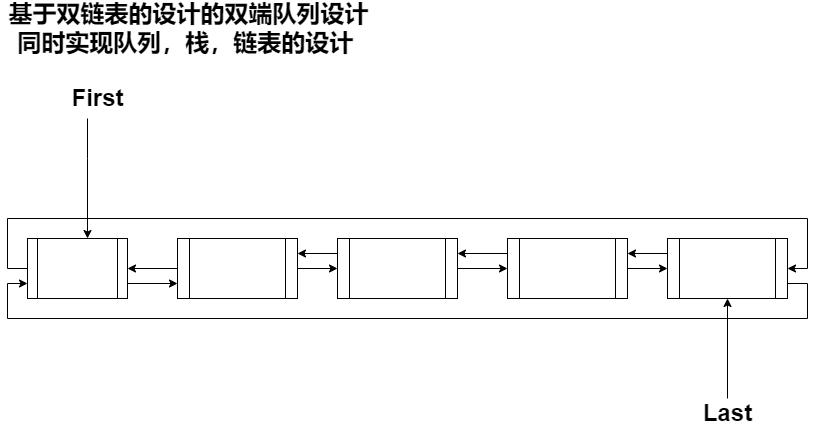

The diagram above was exported from draw.io. Its source (the exported page's mxGraphModel, read from the mxfile embedded in the PNG):
<mxGraphModel dx="2249" dy="794" grid="1" gridSize="10" guides="1" tooltips="1" connect="1" arrows="1" fold="1" page="1" pageScale="1" pageWidth="827" pageHeight="1169" math="0" shadow="0">
  <root>
    <mxCell id="0" />
    <mxCell id="1" parent="0" />
    <mxCell id="dIDvaavXrHEvJ0JN9ln0-5" style="edgeStyle=orthogonalEdgeStyle;rounded=0;orthogonalLoop=1;jettySize=auto;html=1;exitX=0;exitY=0.25;exitDx=0;exitDy=0;entryX=1;entryY=0.25;entryDx=0;entryDy=0;" edge="1" parent="1" source="dIDvaavXrHEvJ0JN9ln0-1" target="dIDvaavXrHEvJ0JN9ln0-2">
      <mxGeometry relative="1" as="geometry" />
    </mxCell>
    <mxCell id="dIDvaavXrHEvJ0JN9ln0-9" style="edgeStyle=orthogonalEdgeStyle;rounded=0;orthogonalLoop=1;jettySize=auto;html=1;entryX=0;entryY=0.5;entryDx=0;entryDy=0;" edge="1" parent="1" source="dIDvaavXrHEvJ0JN9ln0-1" target="dIDvaavXrHEvJ0JN9ln0-8">
      <mxGeometry relative="1" as="geometry" />
    </mxCell>
    <mxCell id="dIDvaavXrHEvJ0JN9ln0-1" value="" style="shape=process;whiteSpace=wrap;html=1;backgroundOutline=1;" vertex="1" parent="1">
      <mxGeometry x="500" y="280" width="120" height="60" as="geometry" />
    </mxCell>
    <mxCell id="dIDvaavXrHEvJ0JN9ln0-4" style="edgeStyle=orthogonalEdgeStyle;rounded=0;orthogonalLoop=1;jettySize=auto;html=1;" edge="1" parent="1" source="dIDvaavXrHEvJ0JN9ln0-2">
      <mxGeometry relative="1" as="geometry">
        <mxPoint x="500" y="310" as="targetPoint" />
      </mxGeometry>
    </mxCell>
    <mxCell id="dIDvaavXrHEvJ0JN9ln0-7" style="edgeStyle=orthogonalEdgeStyle;rounded=0;orthogonalLoop=1;jettySize=auto;html=1;exitX=0;exitY=0.25;exitDx=0;exitDy=0;entryX=1;entryY=0.25;entryDx=0;entryDy=0;" edge="1" parent="1" source="dIDvaavXrHEvJ0JN9ln0-2" target="dIDvaavXrHEvJ0JN9ln0-3">
      <mxGeometry relative="1" as="geometry" />
    </mxCell>
    <mxCell id="dIDvaavXrHEvJ0JN9ln0-2" value="" style="shape=process;whiteSpace=wrap;html=1;backgroundOutline=1;" vertex="1" parent="1">
      <mxGeometry x="330" y="280" width="120" height="60" as="geometry" />
    </mxCell>
    <mxCell id="dIDvaavXrHEvJ0JN9ln0-6" style="edgeStyle=orthogonalEdgeStyle;rounded=0;orthogonalLoop=1;jettySize=auto;html=1;entryX=0;entryY=0.5;entryDx=0;entryDy=0;" edge="1" parent="1" source="dIDvaavXrHEvJ0JN9ln0-3" target="dIDvaavXrHEvJ0JN9ln0-2">
      <mxGeometry relative="1" as="geometry" />
    </mxCell>
    <mxCell id="dIDvaavXrHEvJ0JN9ln0-12" style="edgeStyle=orthogonalEdgeStyle;rounded=0;orthogonalLoop=1;jettySize=auto;html=1;entryX=1;entryY=0.5;entryDx=0;entryDy=0;" edge="1" parent="1" source="dIDvaavXrHEvJ0JN9ln0-3" target="dIDvaavXrHEvJ0JN9ln0-11">
      <mxGeometry relative="1" as="geometry" />
    </mxCell>
    <mxCell id="dIDvaavXrHEvJ0JN9ln0-3" value="" style="shape=process;whiteSpace=wrap;html=1;backgroundOutline=1;" vertex="1" parent="1">
      <mxGeometry x="170" y="280" width="120" height="60" as="geometry" />
    </mxCell>
    <mxCell id="dIDvaavXrHEvJ0JN9ln0-10" style="edgeStyle=orthogonalEdgeStyle;rounded=0;orthogonalLoop=1;jettySize=auto;html=1;exitX=0;exitY=0.25;exitDx=0;exitDy=0;entryX=1;entryY=0.25;entryDx=0;entryDy=0;" edge="1" parent="1" source="dIDvaavXrHEvJ0JN9ln0-8" target="dIDvaavXrHEvJ0JN9ln0-1">
      <mxGeometry relative="1" as="geometry" />
    </mxCell>
    <mxCell id="dIDvaavXrHEvJ0JN9ln0-15" style="edgeStyle=orthogonalEdgeStyle;rounded=0;orthogonalLoop=1;jettySize=auto;html=1;exitX=1;exitY=0.75;exitDx=0;exitDy=0;entryX=0;entryY=0.75;entryDx=0;entryDy=0;" edge="1" parent="1" source="dIDvaavXrHEvJ0JN9ln0-8" target="dIDvaavXrHEvJ0JN9ln0-11">
      <mxGeometry relative="1" as="geometry">
        <Array as="points">
          <mxPoint x="800" y="325" />
          <mxPoint x="800" y="360" />
          <mxPoint y="360" />
          <mxPoint y="325" />
        </Array>
      </mxGeometry>
    </mxCell>
    <mxCell id="dIDvaavXrHEvJ0JN9ln0-8" value="" style="shape=process;whiteSpace=wrap;html=1;backgroundOutline=1;" vertex="1" parent="1">
      <mxGeometry x="660" y="280" width="120" height="60" as="geometry" />
    </mxCell>
    <mxCell id="dIDvaavXrHEvJ0JN9ln0-13" style="edgeStyle=orthogonalEdgeStyle;rounded=0;orthogonalLoop=1;jettySize=auto;html=1;entryX=0;entryY=0.75;entryDx=0;entryDy=0;exitX=1;exitY=0.75;exitDx=0;exitDy=0;" edge="1" parent="1" source="dIDvaavXrHEvJ0JN9ln0-11" target="dIDvaavXrHEvJ0JN9ln0-3">
      <mxGeometry relative="1" as="geometry" />
    </mxCell>
    <mxCell id="dIDvaavXrHEvJ0JN9ln0-14" style="edgeStyle=orthogonalEdgeStyle;rounded=0;orthogonalLoop=1;jettySize=auto;html=1;exitX=0;exitY=0.5;exitDx=0;exitDy=0;entryX=1;entryY=0.5;entryDx=0;entryDy=0;" edge="1" parent="1" source="dIDvaavXrHEvJ0JN9ln0-11" target="dIDvaavXrHEvJ0JN9ln0-8">
      <mxGeometry relative="1" as="geometry">
        <Array as="points">
          <mxPoint y="310" />
          <mxPoint y="260" />
          <mxPoint x="800" y="260" />
          <mxPoint x="800" y="310" />
        </Array>
      </mxGeometry>
    </mxCell>
    <mxCell id="dIDvaavXrHEvJ0JN9ln0-11" value="" style="shape=process;whiteSpace=wrap;html=1;backgroundOutline=1;" vertex="1" parent="1">
      <mxGeometry x="20" y="280" width="100" height="60" as="geometry" />
    </mxCell>
    <mxCell id="dIDvaavXrHEvJ0JN9ln0-23" style="edgeStyle=orthogonalEdgeStyle;rounded=0;orthogonalLoop=1;jettySize=auto;html=1;entryX=0.6;entryY=0;entryDx=0;entryDy=0;entryPerimeter=0;" edge="1" parent="1" source="dIDvaavXrHEvJ0JN9ln0-22" target="dIDvaavXrHEvJ0JN9ln0-11">
      <mxGeometry relative="1" as="geometry">
        <Array as="points">
          <mxPoint x="80" y="200" />
          <mxPoint x="80" y="200" />
        </Array>
      </mxGeometry>
    </mxCell>
    <mxCell id="dIDvaavXrHEvJ0JN9ln0-22" value="First" style="text;strokeColor=none;fillColor=none;html=1;fontSize=24;fontStyle=1;verticalAlign=middle;align=center;" vertex="1" parent="1">
      <mxGeometry x="40" y="120" width="100" height="40" as="geometry" />
    </mxCell>
    <mxCell id="dIDvaavXrHEvJ0JN9ln0-24" value="基于双链表的设计的双端队列设计&lt;br&gt;同时实现队列，栈，链表的设计&amp;nbsp;" style="text;strokeColor=none;fillColor=none;html=1;fontSize=24;fontStyle=1;verticalAlign=middle;align=center;" vertex="1" parent="1">
      <mxGeometry x="91" y="50" width="180" height="40" as="geometry" />
    </mxCell>
    <mxCell id="dIDvaavXrHEvJ0JN9ln0-26" style="edgeStyle=orthogonalEdgeStyle;rounded=0;orthogonalLoop=1;jettySize=auto;html=1;exitX=0.5;exitY=1;exitDx=0;exitDy=0;" edge="1" parent="1" source="dIDvaavXrHEvJ0JN9ln0-22" target="dIDvaavXrHEvJ0JN9ln0-22">
      <mxGeometry relative="1" as="geometry" />
    </mxCell>
    <mxCell id="dIDvaavXrHEvJ0JN9ln0-29" style="edgeStyle=orthogonalEdgeStyle;rounded=0;orthogonalLoop=1;jettySize=auto;html=1;entryX=0.5;entryY=1;entryDx=0;entryDy=0;" edge="1" parent="1" source="dIDvaavXrHEvJ0JN9ln0-28" target="dIDvaavXrHEvJ0JN9ln0-8">
      <mxGeometry relative="1" as="geometry" />
    </mxCell>
    <mxCell id="dIDvaavXrHEvJ0JN9ln0-28" value="Last" style="text;strokeColor=none;fillColor=none;html=1;fontSize=24;fontStyle=1;verticalAlign=middle;align=center;" vertex="1" parent="1">
      <mxGeometry x="670" y="440" width="100" height="30" as="geometry" />
    </mxCell>
  </root>
</mxGraphModel>